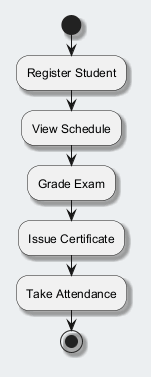

The diagram above was rendered by PlantUML. Its source (embedded in the PNG):
@startuml
skinparam backgroundColor #ECEFF1
skinparam classBackgroundColor #FFFFFF
skinparam classBorderColor #455A64
skinparam shadowing true
start
:Register Student;
:View Schedule;
:Grade Exam;
:Issue Certificate;
:Take Attendance;
stop
@enduml